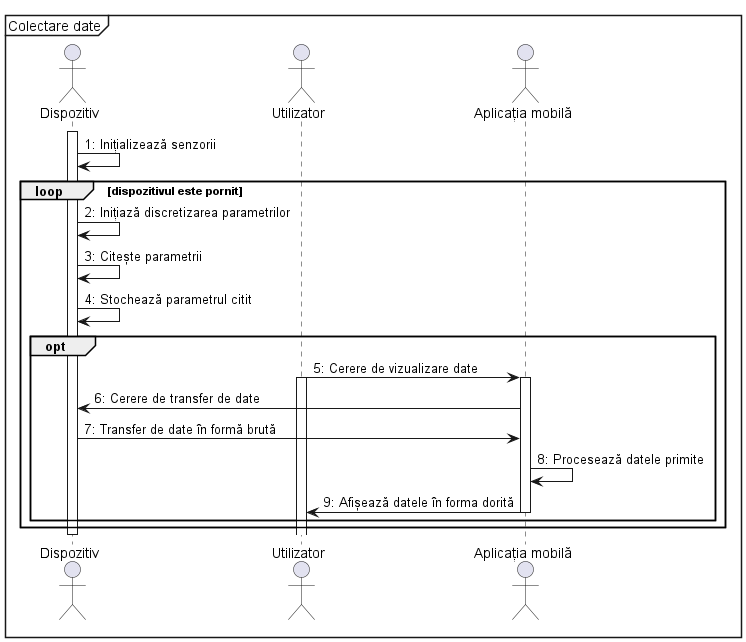

The diagram above was rendered by PlantUML. Its source (embedded in the PNG):
@startuml

mainframe Colectare date
autonumber "##:"

actor Dispozitiv
actor Utilizator
actor "Aplicația mobilă" as Aplicație

activate Dispozitiv
Dispozitiv -> Dispozitiv : Inițializează senzorii

loop dispozitivul este pornit
    Dispozitiv -> Dispozitiv : Inițiază discretizarea parametrilor
    Dispozitiv -> Dispozitiv : Citește parametrii
    Dispozitiv -> Dispozitiv : Stochează parametrul citit
    opt
        Utilizator -> Aplicație : Cerere de vizualizare date
        activate Utilizator
        activate Aplicație
        Aplicație -> Dispozitiv : Cerere de transfer de date
        Dispozitiv -> Aplicație : Transfer de date în formă brută
        Aplicație -> Aplicație : Procesează datele primite
        Aplicație -> Utilizator : Afișează datele în forma dorită
        deactivate Aplicație
    end
end

deactivate Dispozitiv
@enduml